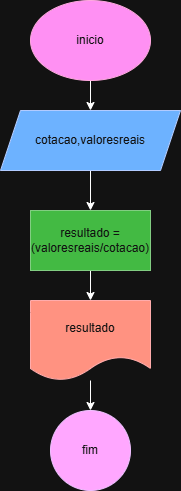

The diagram above was exported from draw.io. Its source (the exported page's mxGraphModel, read from the mxfile embedded in the PNG):
<mxGraphModel dx="880" dy="460" grid="1" gridSize="10" guides="1" tooltips="1" connect="1" arrows="1" fold="1" page="1" pageScale="1" pageWidth="827" pageHeight="1169" math="0" shadow="0">
  <root>
    <mxCell id="0" />
    <mxCell id="1" parent="0" />
    <mxCell id="vhB-BdVYXMkUuIU3L1gU-3" value="" style="edgeStyle=orthogonalEdgeStyle;rounded=0;orthogonalLoop=1;jettySize=auto;html=1;" edge="1" parent="1" source="vhB-BdVYXMkUuIU3L1gU-1" target="vhB-BdVYXMkUuIU3L1gU-2">
      <mxGeometry relative="1" as="geometry" />
    </mxCell>
    <mxCell id="vhB-BdVYXMkUuIU3L1gU-1" value="inicio" style="ellipse;whiteSpace=wrap;html=1;fillColor=#d80073;fontColor=#ffffff;strokeColor=#A50040;" vertex="1" parent="1">
      <mxGeometry x="340" y="20" width="120" height="80" as="geometry" />
    </mxCell>
    <mxCell id="vhB-BdVYXMkUuIU3L1gU-5" value="" style="edgeStyle=orthogonalEdgeStyle;rounded=0;orthogonalLoop=1;jettySize=auto;html=1;" edge="1" parent="1" source="vhB-BdVYXMkUuIU3L1gU-2" target="vhB-BdVYXMkUuIU3L1gU-4">
      <mxGeometry relative="1" as="geometry" />
    </mxCell>
    <mxCell id="vhB-BdVYXMkUuIU3L1gU-2" value="cotacao,valoresreais" style="shape=parallelogram;perimeter=parallelogramPerimeter;whiteSpace=wrap;html=1;fixedSize=1;fillColor=#0050ef;strokeColor=#001DBC;fontColor=#ffffff;" vertex="1" parent="1">
      <mxGeometry x="310" y="130" width="180" height="60" as="geometry" />
    </mxCell>
    <mxCell id="vhB-BdVYXMkUuIU3L1gU-7" value="" style="edgeStyle=orthogonalEdgeStyle;rounded=0;orthogonalLoop=1;jettySize=auto;html=1;" edge="1" parent="1" source="vhB-BdVYXMkUuIU3L1gU-4" target="vhB-BdVYXMkUuIU3L1gU-6">
      <mxGeometry relative="1" as="geometry" />
    </mxCell>
    <mxCell id="vhB-BdVYXMkUuIU3L1gU-4" value="resultado = (valoresreais/cotacao)" style="whiteSpace=wrap;html=1;fillColor=#008a00;strokeColor=#005700;fontColor=#ffffff;" vertex="1" parent="1">
      <mxGeometry x="340" y="230" width="120" height="60" as="geometry" />
    </mxCell>
    <mxCell id="vhB-BdVYXMkUuIU3L1gU-9" value="" style="edgeStyle=orthogonalEdgeStyle;rounded=0;orthogonalLoop=1;jettySize=auto;html=1;" edge="1" parent="1" source="vhB-BdVYXMkUuIU3L1gU-6" target="vhB-BdVYXMkUuIU3L1gU-8">
      <mxGeometry relative="1" as="geometry" />
    </mxCell>
    <mxCell id="vhB-BdVYXMkUuIU3L1gU-6" value="resultado" style="shape=document;whiteSpace=wrap;html=1;boundedLbl=1;fillColor=#e51400;strokeColor=#B20000;fontColor=#ffffff;" vertex="1" parent="1">
      <mxGeometry x="340" y="320" width="120" height="80" as="geometry" />
    </mxCell>
    <mxCell id="vhB-BdVYXMkUuIU3L1gU-8" value="fim" style="ellipse;whiteSpace=wrap;html=1;fillColor=#6a00ff;strokeColor=#3700CC;fontColor=#ffffff;" vertex="1" parent="1">
      <mxGeometry x="360" y="430" width="80" height="80" as="geometry" />
    </mxCell>
  </root>
</mxGraphModel>